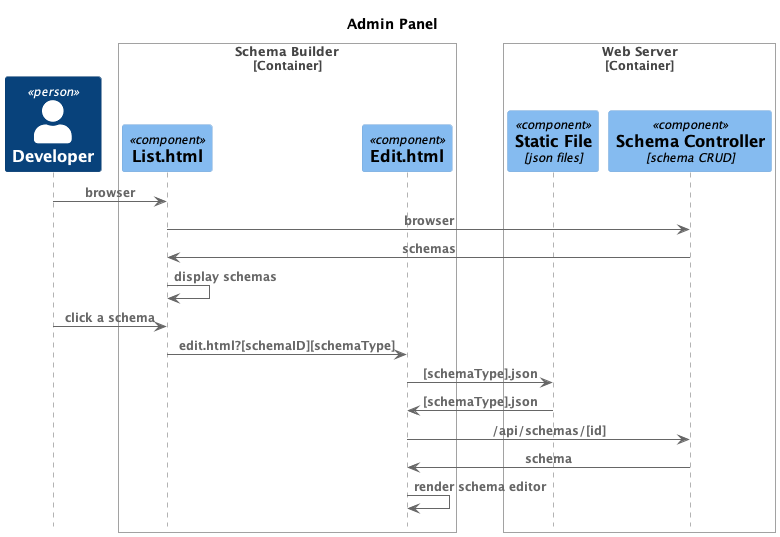

The diagram above was rendered by PlantUML. Its source (embedded in the PNG):
@startuml
!include https://raw.githubusercontent.com/plantuml-stdlib/C4-PlantUML/master/C4_Sequence.puml
'!include ../../../C4-PlantUML/C4_Sequence.puml
title Admin Panel

Person(developer, Developer, "")

Container_Boundary(client,"Schema Builder", "dd", "")
Component(list, "List.html", "", "")
Component(edit, "Edit.html", "", "")
Boundary_End()

Container_Boundary(apiServer,"Web Server")
Component(staticFile, "Static File", "json files", "")
Component(schemaController, "Schema Controller", "schema CRUD", "")
Boundary_End()

Rel(developer, list,"browser")
Rel(list, schemaController,"browser")
Rel(schemaController, list,"schemas")
Rel(list, list,"display schemas")

Rel(developer, list,"click a schema")
Rel(list, edit,"edit.html?[schemaID][schemaType]")
Rel(edit, staticFile,"[schemaType].json")
Rel(staticFile, edit,"[schemaType].json")

Rel(edit, schemaController,"/api/schemas/[id]")
Rel(schemaController, edit,"schema")

Rel(edit, edit,"render schema editor")
@enduml